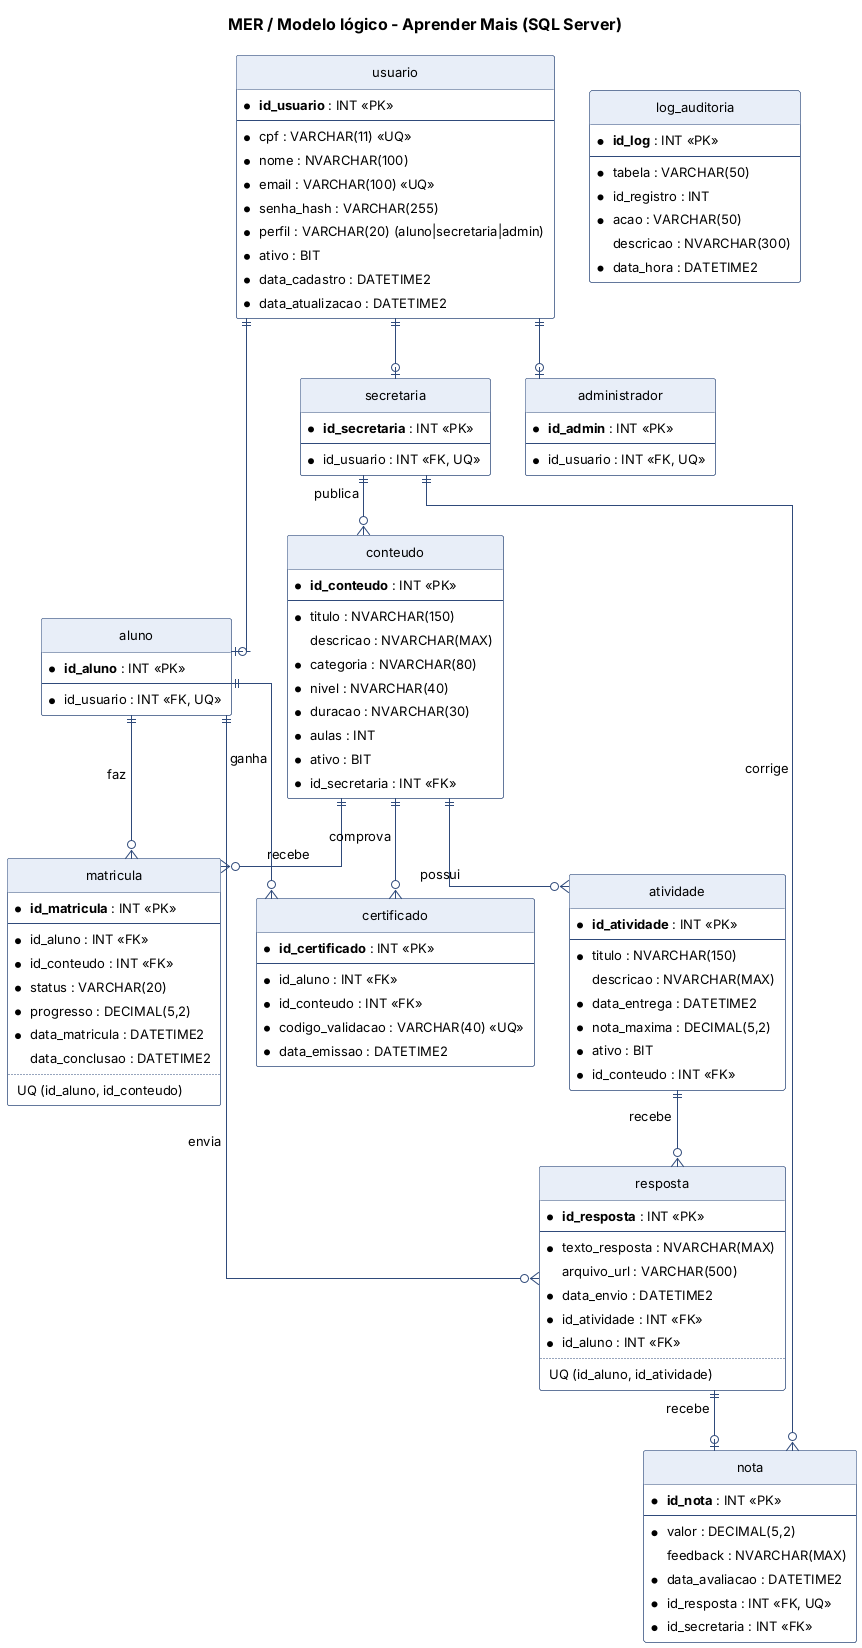

The diagram above was rendered by PlantUML. Its source (embedded in the PNG):
@startuml mer
!include ../atividade/src/_estilo.puml
title MER / Modelo lógico - Aprender Mais (SQL Server)
hide circle
skinparam linetype ortho
skinparam ClassBackgroundColor #FFFFFF
skinparam ClassBorderColor #2F4A7A
skinparam ClassHeaderBackgroundColor #E8EEF8

entity "usuario" as usuario {
  * **id_usuario** : INT <<PK>>
  --
  * cpf : VARCHAR(11) <<UQ>>
  * nome : NVARCHAR(100)
  * email : VARCHAR(100) <<UQ>>
  * senha_hash : VARCHAR(255)
  * perfil : VARCHAR(20) (aluno|secretaria|admin)
  * ativo : BIT
  * data_cadastro : DATETIME2
  * data_atualizacao : DATETIME2
}
entity "aluno" as aluno {
  * **id_aluno** : INT <<PK>>
  --
  * id_usuario : INT <<FK, UQ>>
}
entity "secretaria" as secretaria {
  * **id_secretaria** : INT <<PK>>
  --
  * id_usuario : INT <<FK, UQ>>
}
entity "administrador" as administrador {
  * **id_admin** : INT <<PK>>
  --
  * id_usuario : INT <<FK, UQ>>
}
entity "conteudo" as conteudo {
  * **id_conteudo** : INT <<PK>>
  --
  * titulo : NVARCHAR(150)
  descricao : NVARCHAR(MAX)
  * categoria : NVARCHAR(80)
  * nivel : NVARCHAR(40)
  * duracao : NVARCHAR(30)
  * aulas : INT
  * ativo : BIT
  * id_secretaria : INT <<FK>>
}
entity "atividade" as atividade {
  * **id_atividade** : INT <<PK>>
  --
  * titulo : NVARCHAR(150)
  descricao : NVARCHAR(MAX)
  * data_entrega : DATETIME2
  * nota_maxima : DECIMAL(5,2)
  * ativo : BIT
  * id_conteudo : INT <<FK>>
}
entity "matricula" as matricula {
  * **id_matricula** : INT <<PK>>
  --
  * id_aluno : INT <<FK>>
  * id_conteudo : INT <<FK>>
  * status : VARCHAR(20)
  * progresso : DECIMAL(5,2)
  * data_matricula : DATETIME2
  data_conclusao : DATETIME2
  ..
  UQ (id_aluno, id_conteudo)
}
entity "resposta" as resposta {
  * **id_resposta** : INT <<PK>>
  --
  * texto_resposta : NVARCHAR(MAX)
  arquivo_url : VARCHAR(500)
  * data_envio : DATETIME2
  * id_atividade : INT <<FK>>
  * id_aluno : INT <<FK>>
  ..
  UQ (id_aluno, id_atividade)
}
entity "nota" as nota {
  * **id_nota** : INT <<PK>>
  --
  * valor : DECIMAL(5,2)
  feedback : NVARCHAR(MAX)
  * data_avaliacao : DATETIME2
  * id_resposta : INT <<FK, UQ>>
  * id_secretaria : INT <<FK>>
}
entity "certificado" as certificado {
  * **id_certificado** : INT <<PK>>
  --
  * id_aluno : INT <<FK>>
  * id_conteudo : INT <<FK>>
  * codigo_validacao : VARCHAR(40) <<UQ>>
  * data_emissao : DATETIME2
}
entity "log_auditoria" as log {
  * **id_log** : INT <<PK>>
  --
  * tabela : VARCHAR(50)
  * id_registro : INT
  * acao : VARCHAR(50)
  descricao : NVARCHAR(300)
  * data_hora : DATETIME2
}

usuario ||--o| aluno
usuario ||--o| secretaria
usuario ||--o| administrador
secretaria ||--o{ conteudo : publica
conteudo ||--o{ atividade : possui
aluno ||--o{ matricula : faz
conteudo ||--o{ matricula : recebe
aluno ||--o{ resposta : envia
atividade ||--o{ resposta : recebe
resposta ||--o| nota : recebe
secretaria ||--o{ nota : corrige
aluno ||--o{ certificado : ganha
conteudo ||--o{ certificado : comprova
@enduml